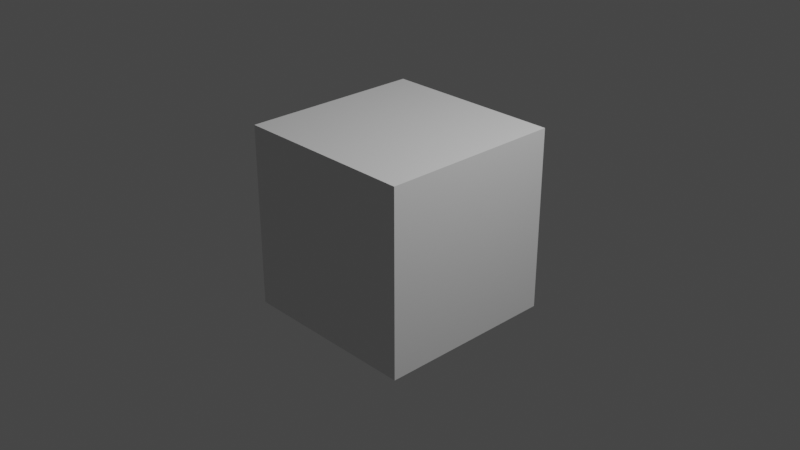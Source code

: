 # Source: AK-74M.blend  (saved by Blender 3.4.6; exported with 4.5.12 LTS)
import bpy
from mathutils import Matrix  # noqa: F401  (used for matrix-valued properties, if any)

bpy.ops.wm.read_factory_settings(use_empty=True)
scene = bpy.context.scene
scene.name = 'Scene'

# ---- collections
col_collection = bpy.data.collections.new('Collection'); scene.collection.children.link(col_collection)

# ---- materials (node trees are filled in below, after node groups)
mat_material = bpy.data.materials.new('Material')
mat_material.alpha_threshold = 0.0
mat_material.use_transparent_shadow = False
mat_material.roughness = 0.5
mat_material.line_color = (0.0, 0.0, 0.0, 1.0)

# ---- material node trees
mat_material.use_nodes = True; mat_material.node_tree.nodes.clear()
_N = mat_material.node_tree.nodes; _L = mat_material.node_tree.links
n0 = _N.new('ShaderNodeOutputMaterial'); n0.name = 'Material Output'; n0.location = (300, 300)
n1 = _N.new('ShaderNodeBsdfPrincipled'); n1.name = 'Principled BSDF'; n1.location = (10, 300)
n1.distribution = 'GGX'
n1.subsurface_method = 'RANDOM_WALK_SKIN'
n1.inputs[3].default_value = 1.45
n1.inputs[27].default_value = (0.0, 0.0, 0.0, 1.0)
n1.inputs[28].default_value = 1.0
_L.new(n1.outputs[0], n0.inputs[0])
n0.is_active_output = True

# ---- world
world_world = bpy.data.worlds.new('World'); scene.world = world_world
world_world.use_nodes = True; world_world.node_tree.nodes.clear()
_N = world_world.node_tree.nodes; _L = world_world.node_tree.links
n0 = _N.new('ShaderNodeOutputWorld'); n0.name = 'World Output'; n0.location = (300, 300)
n1 = _N.new('ShaderNodeBackground'); n1.name = 'Background'; n1.location = (10, 300)
n1.inputs[0].default_value = (0.05088, 0.05088, 0.05088, 1.0)
_L.new(n1.outputs[0], n0.inputs[0])
n0.is_active_output = True
world_world.color = (0.05088, 0.05088, 0.05088)
world_world.use_sun_shadow = False
world_world.sun_shadow_jitter_overblur = 0.0

# ---- cameras
cam_camera = bpy.data.cameras.new('Camera')
cam_camera.clip_end = 100.0
cam_camera.ortho_scale = 7.314

# ---- lights
light_light = bpy.data.lights.new('Light', 'POINT')
light_light.transmission_factor = 0.0
light_light.energy = 1000.0
light_light.shadow_soft_size = 0.1
light_light.shadow_maximum_resolution = 0.006
light_light.use_absolute_resolution = True

# ---- meshes
me_cube = bpy.data.meshes.new('Cube')
me_cube.from_pydata([(1.0, 1.0, 1.0), (1.0, 1.0, -1.0), (1.0, -1.0, 1.0), (1.0, -1.0, -1.0), (-1.0, 1.0, 1.0), (-1.0, 1.0, -1.0), (-1.0, -1.0, 1.0), (-1.0, -1.0, -1.0)], [], [(0, 4, 6, 2), (3, 2, 6, 7), (7, 6, 4, 5), (5, 1, 3, 7), (1, 0, 2, 3), (5, 4, 0, 1)])
_uv = me_cube.uv_layers.new(name='UVMap')
_uv.uv.foreach_set('vector', [0.625, 0.5, 0.875, 0.5, 0.875, 0.75, 0.625, 0.75, 0.375, 0.75, 0.625, 0.75, 0.625, 1.0, 0.375, 1.0, 0.375, 0.0, 0.625, 0.0, 0.625, 0.25, 0.375, 0.25, 0.125, 0.5, 0.375, 0.5, 0.375, 0.75, 0.125, 0.75, 0.375, 0.5, 0.625, 0.5, 0.625, 0.75, 0.375, 0.75, 0.375, 0.25, 0.625, 0.25, 0.625, 0.5, 0.375, 0.5])
me_cube.materials.append(mat_material)
me_cube.use_mirror_vertex_groups = False
me_cube.update()

# ---- objects
ob_cube = bpy.data.objects.new('Cube', me_cube)
ob_light = bpy.data.objects.new('Light', light_light)
ob_camera = bpy.data.objects.new('Camera', cam_camera)

# ---- transforms, parenting, visibility, modifiers, constraints
ob_cube.location = (0.0, 0.0, 0.0)
ob_cube.lock_rotations_4d = False
ob_cube.empty_display_type = 'ARROWS'
ob_cube.lineart.crease_threshold = 0.0
ob_light.location = (4.076, 1.005, 5.904)
ob_light.rotation_euler = (0.6503, 0.05522, 1.866)
ob_light.lock_rotations_4d = False
ob_light.empty_display_type = 'ARROWS'
ob_light.color = (0.0, 0.0, 0.0, 0.0)
ob_light.lineart.crease_threshold = 0.0
ob_camera.location = (7.359, -6.926, 4.958)
ob_camera.rotation_euler = (1.109, 0.0, 0.8149)
ob_camera.lock_rotations_4d = False
ob_camera.empty_display_type = 'ARROWS'
ob_camera.color = (0.0, 0.0, 0.0, 0.0)
ob_camera.display_type = 'WIRE'
ob_camera.lineart.crease_threshold = 0.0

# ---- collection membership
col_collection.objects.link(ob_cube)
col_collection.objects.link(ob_light)
col_collection.objects.link(ob_camera)

# ---- scene / render settings (as saved in the file)
scene.camera = ob_camera
scene.frame_start = 1; scene.frame_end = 250; scene.frame_set(1)
scene.render.engine = 'BLENDER_EEVEE_NEXT'
scene.cycles.sampling_pattern = 'TABULATED_SOBOL'
scene.cycles.use_light_tree = False
scene.view_settings.view_transform = 'Filmic'
bpy.context.view_layer.update()
